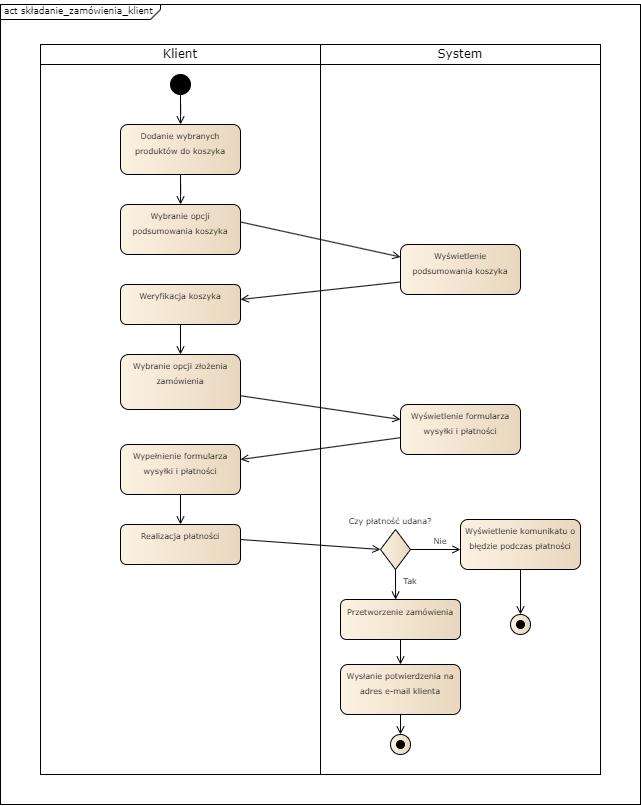

The diagram above was exported from draw.io. Its source (the exported page's mxGraphModel, read from the mxfile embedded in the PNG):
<mxGraphModel dx="1509" dy="821" grid="1" gridSize="10" guides="1" tooltips="1" connect="1" arrows="1" fold="1" page="1" pageScale="1" pageWidth="827" pageHeight="1169" math="0" shadow="0">
  <root>
    <mxCell id="0" />
    <mxCell id="1" parent="0" />
    <mxCell id="z22SKGCjVlnt71E5X0xT-3" value="" style="rounded=0;whiteSpace=wrap;html=1;" vertex="1" parent="1">
      <mxGeometry x="120" y="80" width="640" height="800" as="geometry" />
    </mxCell>
    <mxCell id="z22SKGCjVlnt71E5X0xT-4" value="" style="rounded=0;whiteSpace=wrap;html=1;" vertex="1" parent="1">
      <mxGeometry x="160" y="120" width="280" height="730" as="geometry" />
    </mxCell>
    <mxCell id="z22SKGCjVlnt71E5X0xT-5" value="" style="rounded=0;whiteSpace=wrap;html=1;" vertex="1" parent="1">
      <mxGeometry x="440" y="120" width="280" height="730" as="geometry" />
    </mxCell>
    <mxCell id="z22SKGCjVlnt71E5X0xT-6" value="&lt;font face=&quot;Verdana&quot;&gt;Klient&lt;/font&gt;" style="rounded=0;whiteSpace=wrap;html=1;" vertex="1" parent="1">
      <mxGeometry x="160" y="120" width="280" height="20" as="geometry" />
    </mxCell>
    <mxCell id="z22SKGCjVlnt71E5X0xT-7" value="&lt;font face=&quot;Verdana&quot;&gt;System&lt;/font&gt;" style="rounded=0;whiteSpace=wrap;html=1;" vertex="1" parent="1">
      <mxGeometry x="440" y="120" width="280" height="20" as="geometry" />
    </mxCell>
    <mxCell id="z22SKGCjVlnt71E5X0xT-8" value="" style="endArrow=none;html=1;rounded=0;" edge="1" parent="1">
      <mxGeometry width="50" height="50" relative="1" as="geometry">
        <mxPoint x="280" y="85" as="sourcePoint" />
        <mxPoint x="280" y="80" as="targetPoint" />
      </mxGeometry>
    </mxCell>
    <mxCell id="z22SKGCjVlnt71E5X0xT-9" value="" style="endArrow=none;html=1;rounded=0;" edge="1" parent="1">
      <mxGeometry width="50" height="50" relative="1" as="geometry">
        <mxPoint x="270" y="95" as="sourcePoint" />
        <mxPoint x="280" y="85" as="targetPoint" />
      </mxGeometry>
    </mxCell>
    <mxCell id="z22SKGCjVlnt71E5X0xT-10" value="" style="endArrow=none;html=1;rounded=0;" edge="1" parent="1">
      <mxGeometry width="50" height="50" relative="1" as="geometry">
        <mxPoint x="120" y="95" as="sourcePoint" />
        <mxPoint x="270" y="95" as="targetPoint" />
      </mxGeometry>
    </mxCell>
    <mxCell id="z22SKGCjVlnt71E5X0xT-11" value="&lt;font face=&quot;Verdana&quot; style=&quot;font-size: 9px;&quot;&gt;act składanie_zamówienia_klient&lt;/font&gt;" style="text;html=1;align=left;verticalAlign=bottom;whiteSpace=wrap;rounded=0;textShadow=0;fontStyle=0" vertex="1" parent="1">
      <mxGeometry x="122" y="75.4" width="168" height="20" as="geometry" />
    </mxCell>
    <mxCell id="z22SKGCjVlnt71E5X0xT-12" value="" style="edgeStyle=orthogonalEdgeStyle;rounded=0;orthogonalLoop=1;jettySize=auto;html=1;endArrow=open;endFill=0;" edge="1" parent="1" source="z22SKGCjVlnt71E5X0xT-13" target="z22SKGCjVlnt71E5X0xT-15">
      <mxGeometry relative="1" as="geometry" />
    </mxCell>
    <mxCell id="z22SKGCjVlnt71E5X0xT-13" value="" style="ellipse;whiteSpace=wrap;html=1;aspect=fixed;fillColor=#000000;" vertex="1" parent="1">
      <mxGeometry x="290" y="150" width="20" height="20" as="geometry" />
    </mxCell>
    <mxCell id="z22SKGCjVlnt71E5X0xT-14" value="" style="edgeStyle=orthogonalEdgeStyle;rounded=0;orthogonalLoop=1;jettySize=auto;html=1;endArrow=open;endFill=0;" edge="1" parent="1" source="z22SKGCjVlnt71E5X0xT-15" target="z22SKGCjVlnt71E5X0xT-18">
      <mxGeometry relative="1" as="geometry" />
    </mxCell>
    <mxCell id="z22SKGCjVlnt71E5X0xT-15" value="" style="rounded=1;whiteSpace=wrap;html=1;fillColor=#FCF2E3;gradientColor=#E8D7BE;gradientDirection=east;" vertex="1" parent="1">
      <mxGeometry x="240" y="200" width="120" height="50" as="geometry" />
    </mxCell>
    <mxCell id="z22SKGCjVlnt71E5X0xT-16" value="&lt;font style=&quot;font-size: 8px;&quot; face=&quot;Verdana&quot;&gt;Dodanie wybranych produktów do koszyka&lt;/font&gt;" style="text;html=1;align=center;verticalAlign=bottom;whiteSpace=wrap;rounded=0;textShadow=0;fontStyle=0" vertex="1" parent="1">
      <mxGeometry x="240" y="200" width="120" height="35" as="geometry" />
    </mxCell>
    <mxCell id="z22SKGCjVlnt71E5X0xT-17" value="" style="rounded=0;orthogonalLoop=1;jettySize=auto;html=1;endArrow=open;endFill=0;exitX=1;exitY=0.5;exitDx=0;exitDy=0;entryX=0;entryY=0.25;entryDx=0;entryDy=0;" edge="1" parent="1" source="z22SKGCjVlnt71E5X0xT-19" target="z22SKGCjVlnt71E5X0xT-55">
      <mxGeometry relative="1" as="geometry" />
    </mxCell>
    <mxCell id="z22SKGCjVlnt71E5X0xT-18" value="" style="whiteSpace=wrap;html=1;fillColor=#FCF2E3;rounded=1;gradientColor=#E8D7BE;gradientDirection=east;" vertex="1" parent="1">
      <mxGeometry x="240" y="280" width="120" height="50" as="geometry" />
    </mxCell>
    <mxCell id="z22SKGCjVlnt71E5X0xT-19" value="&lt;span style=&quot;font-family: Verdana; font-size: 8px;&quot;&gt;Wybranie opcji podsumowania koszyka&lt;/span&gt;" style="text;html=1;align=center;verticalAlign=bottom;whiteSpace=wrap;rounded=0;textShadow=0;fontStyle=0" vertex="1" parent="1">
      <mxGeometry x="240" y="280" width="120" height="35" as="geometry" />
    </mxCell>
    <mxCell id="z22SKGCjVlnt71E5X0xT-20" value="" style="rounded=0;orthogonalLoop=1;jettySize=auto;html=1;endArrow=open;endFill=0;exitX=1;exitY=0.75;exitDx=0;exitDy=0;entryX=0;entryY=0;entryDx=0;entryDy=0;" edge="1" parent="1" source="z22SKGCjVlnt71E5X0xT-51" target="z22SKGCjVlnt71E5X0xT-25">
      <mxGeometry relative="1" as="geometry" />
    </mxCell>
    <mxCell id="z22SKGCjVlnt71E5X0xT-21" value="" style="whiteSpace=wrap;html=1;fillColor=#FCF2E3;rounded=1;gradientColor=#E8D7BE;gradientDirection=east;" vertex="1" parent="1">
      <mxGeometry x="240" y="360" width="120" height="40" as="geometry" />
    </mxCell>
    <mxCell id="z22SKGCjVlnt71E5X0xT-22" value="&lt;font style=&quot;font-size: 8px;&quot; face=&quot;Verdana&quot;&gt;Weryfikacja koszyka&lt;/font&gt;" style="text;html=1;align=center;verticalAlign=bottom;whiteSpace=wrap;rounded=0;textShadow=0;fontStyle=0" vertex="1" parent="1">
      <mxGeometry x="240" y="360" width="120" height="20" as="geometry" />
    </mxCell>
    <mxCell id="z22SKGCjVlnt71E5X0xT-23" value="" style="rounded=0;orthogonalLoop=1;jettySize=auto;html=1;endArrow=open;endFill=0;entryX=1;entryY=0;entryDx=0;entryDy=0;" edge="1" parent="1" source="z22SKGCjVlnt71E5X0xT-24" target="z22SKGCjVlnt71E5X0xT-28">
      <mxGeometry relative="1" as="geometry" />
    </mxCell>
    <mxCell id="z22SKGCjVlnt71E5X0xT-24" value="" style="whiteSpace=wrap;html=1;fillColor=#FCF2E3;rounded=1;gradientColor=#E8D7BE;gradientDirection=east;" vertex="1" parent="1">
      <mxGeometry x="520" y="480" width="120" height="50" as="geometry" />
    </mxCell>
    <mxCell id="z22SKGCjVlnt71E5X0xT-25" value="&lt;font style=&quot;font-size: 8px;&quot; face=&quot;Verdana&quot;&gt;Wyświetlenie formularza wysyłki i płatności&lt;/font&gt;" style="text;html=1;align=center;verticalAlign=bottom;whiteSpace=wrap;rounded=0;textShadow=0;fontStyle=0" vertex="1" parent="1">
      <mxGeometry x="520" y="495" width="120" height="20" as="geometry" />
    </mxCell>
    <mxCell id="z22SKGCjVlnt71E5X0xT-26" value="" style="rounded=0;orthogonalLoop=1;jettySize=auto;html=1;endArrow=open;endFill=0;exitX=1;exitY=0.75;exitDx=0;exitDy=0;entryX=0;entryY=1;entryDx=0;entryDy=0;" edge="1" parent="1" source="z22SKGCjVlnt71E5X0xT-50" target="z22SKGCjVlnt71E5X0xT-34">
      <mxGeometry relative="1" as="geometry" />
    </mxCell>
    <mxCell id="z22SKGCjVlnt71E5X0xT-27" value="" style="whiteSpace=wrap;html=1;fillColor=#FCF2E3;rounded=1;gradientColor=#E8D7BE;gradientDirection=east;" vertex="1" parent="1">
      <mxGeometry x="240" y="520" width="120" height="50" as="geometry" />
    </mxCell>
    <mxCell id="z22SKGCjVlnt71E5X0xT-28" value="&lt;font style=&quot;font-size: 8px;&quot; face=&quot;Verdana&quot;&gt;Wypełnienie formularza wysyłki i płatności&lt;/font&gt;" style="text;html=1;align=center;verticalAlign=bottom;whiteSpace=wrap;rounded=0;textShadow=0;fontStyle=0" vertex="1" parent="1">
      <mxGeometry x="240" y="535" width="120" height="20" as="geometry" />
    </mxCell>
    <mxCell id="z22SKGCjVlnt71E5X0xT-29" value="" style="rhombus;whiteSpace=wrap;html=1;fillColor=#FCF2E3;rounded=0;gradientColor=#E8D7BE;gradientDirection=east;" vertex="1" parent="1">
      <mxGeometry x="500" y="605" width="30" height="40" as="geometry" />
    </mxCell>
    <mxCell id="z22SKGCjVlnt71E5X0xT-30" value="&lt;font face=&quot;Verdana&quot;&gt;&lt;span style=&quot;font-size: 8px;&quot;&gt;Czy płatność udana?&lt;/span&gt;&lt;/font&gt;" style="text;html=1;align=center;verticalAlign=bottom;whiteSpace=wrap;rounded=0;textShadow=0;fontStyle=0" vertex="1" parent="1">
      <mxGeometry x="450" y="585" width="120" height="20" as="geometry" />
    </mxCell>
    <mxCell id="z22SKGCjVlnt71E5X0xT-31" value="" style="whiteSpace=wrap;html=1;fillColor=#FCF2E3;rounded=1;gradientColor=#E8D7BE;gradientDirection=east;" vertex="1" parent="1">
      <mxGeometry x="580" y="595" width="120" height="50" as="geometry" />
    </mxCell>
    <mxCell id="z22SKGCjVlnt71E5X0xT-32" value="&lt;font style=&quot;font-size: 8px;&quot; face=&quot;Verdana&quot;&gt;Wyświetlenie komunikatu o błędzie podczas płatności&lt;/font&gt;" style="text;html=1;align=center;verticalAlign=bottom;whiteSpace=wrap;rounded=0;textShadow=0;fontStyle=0" vertex="1" parent="1">
      <mxGeometry x="580" y="610" width="120" height="20" as="geometry" />
    </mxCell>
    <mxCell id="z22SKGCjVlnt71E5X0xT-33" value="" style="endArrow=open;html=1;rounded=0;exitX=1;exitY=0.5;exitDx=0;exitDy=0;entryX=0;entryY=0.75;entryDx=0;entryDy=0;endFill=0;" edge="1" parent="1" source="z22SKGCjVlnt71E5X0xT-29" target="z22SKGCjVlnt71E5X0xT-32">
      <mxGeometry width="50" height="50" relative="1" as="geometry">
        <mxPoint x="470" y="550" as="sourcePoint" />
        <mxPoint x="520" y="500" as="targetPoint" />
      </mxGeometry>
    </mxCell>
    <mxCell id="z22SKGCjVlnt71E5X0xT-34" value="&lt;font face=&quot;Verdana&quot;&gt;&lt;span style=&quot;font-size: 8px;&quot;&gt;Nie&lt;/span&gt;&lt;/font&gt;" style="text;html=1;align=center;verticalAlign=bottom;whiteSpace=wrap;rounded=0;textShadow=0;fontStyle=0" vertex="1" parent="1">
      <mxGeometry x="500" y="605" width="120" height="20" as="geometry" />
    </mxCell>
    <mxCell id="z22SKGCjVlnt71E5X0xT-35" value="" style="whiteSpace=wrap;html=1;fillColor=#FCF2E3;rounded=1;gradientColor=#E8D7BE;gradientDirection=east;" vertex="1" parent="1">
      <mxGeometry x="460" y="675" width="120" height="40" as="geometry" />
    </mxCell>
    <mxCell id="z22SKGCjVlnt71E5X0xT-36" value="&lt;font style=&quot;font-size: 8px;&quot; face=&quot;Verdana&quot;&gt;Przetworzenie zamówienia&lt;/font&gt;" style="text;html=1;align=center;verticalAlign=bottom;whiteSpace=wrap;rounded=0;textShadow=0;fontStyle=0" vertex="1" parent="1">
      <mxGeometry x="460" y="676" width="120" height="20" as="geometry" />
    </mxCell>
    <mxCell id="z22SKGCjVlnt71E5X0xT-37" value="" style="endArrow=open;html=1;rounded=0;exitX=0.5;exitY=1;exitDx=0;exitDy=0;entryX=0.459;entryY=0.003;entryDx=0;entryDy=0;endFill=0;entryPerimeter=0;" edge="1" parent="1" source="z22SKGCjVlnt71E5X0xT-29" target="z22SKGCjVlnt71E5X0xT-35">
      <mxGeometry width="50" height="50" relative="1" as="geometry">
        <mxPoint x="540" y="635" as="sourcePoint" />
        <mxPoint x="590" y="635" as="targetPoint" />
      </mxGeometry>
    </mxCell>
    <mxCell id="z22SKGCjVlnt71E5X0xT-38" value="&lt;font face=&quot;Verdana&quot;&gt;&lt;span style=&quot;font-size: 8px;&quot;&gt;Tak&lt;/span&gt;&lt;/font&gt;" style="text;html=1;align=center;verticalAlign=bottom;whiteSpace=wrap;rounded=0;textShadow=0;fontStyle=0" vertex="1" parent="1">
      <mxGeometry x="470" y="645" width="120" height="20" as="geometry" />
    </mxCell>
    <mxCell id="z22SKGCjVlnt71E5X0xT-39" value="" style="ellipse;whiteSpace=wrap;html=1;aspect=fixed;fillColor=#FCF2E3;gradientColor=#E8D7BE;gradientDirection=east;" vertex="1" parent="1">
      <mxGeometry x="630" y="690" width="20" height="20" as="geometry" />
    </mxCell>
    <mxCell id="z22SKGCjVlnt71E5X0xT-40" value="" style="ellipse;whiteSpace=wrap;html=1;aspect=fixed;fillColor=#000000;" vertex="1" parent="1">
      <mxGeometry x="636" y="696" width="8" height="8" as="geometry" />
    </mxCell>
    <mxCell id="z22SKGCjVlnt71E5X0xT-41" value="" style="whiteSpace=wrap;html=1;fillColor=#FCF2E3;rounded=1;gradientColor=#E8D7BE;gradientDirection=east;" vertex="1" parent="1">
      <mxGeometry x="460" y="740" width="120" height="50" as="geometry" />
    </mxCell>
    <mxCell id="z22SKGCjVlnt71E5X0xT-42" value="&lt;font style=&quot;font-size: 8px;&quot; face=&quot;Verdana&quot;&gt;Wysłanie potwierdzenia na adres e-mail klienta&lt;/font&gt;" style="text;html=1;align=center;verticalAlign=bottom;whiteSpace=wrap;rounded=0;textShadow=0;fontStyle=0" vertex="1" parent="1">
      <mxGeometry x="460" y="755" width="120" height="20" as="geometry" />
    </mxCell>
    <mxCell id="z22SKGCjVlnt71E5X0xT-43" value="" style="edgeStyle=orthogonalEdgeStyle;rounded=0;orthogonalLoop=1;jettySize=auto;html=1;endArrow=open;endFill=0;exitX=0.5;exitY=1;exitDx=0;exitDy=0;entryX=0.5;entryY=0;entryDx=0;entryDy=0;" edge="1" parent="1" source="z22SKGCjVlnt71E5X0xT-35" target="z22SKGCjVlnt71E5X0xT-41">
      <mxGeometry relative="1" as="geometry">
        <mxPoint x="320" y="445" as="sourcePoint" />
        <mxPoint x="320" y="485" as="targetPoint" />
      </mxGeometry>
    </mxCell>
    <mxCell id="z22SKGCjVlnt71E5X0xT-44" value="" style="edgeStyle=orthogonalEdgeStyle;rounded=0;orthogonalLoop=1;jettySize=auto;html=1;endArrow=open;endFill=0;exitX=0.5;exitY=1;exitDx=0;exitDy=0;entryX=0.5;entryY=0;entryDx=0;entryDy=0;" edge="1" parent="1" source="z22SKGCjVlnt71E5X0xT-41" target="z22SKGCjVlnt71E5X0xT-45">
      <mxGeometry relative="1" as="geometry">
        <mxPoint x="530" y="745" as="sourcePoint" />
        <mxPoint x="520" y="865" as="targetPoint" />
      </mxGeometry>
    </mxCell>
    <mxCell id="z22SKGCjVlnt71E5X0xT-45" value="" style="ellipse;whiteSpace=wrap;html=1;aspect=fixed;fillColor=#FCF2E3;gradientColor=#E8D7BE;gradientDirection=east;" vertex="1" parent="1">
      <mxGeometry x="510" y="810" width="20" height="20" as="geometry" />
    </mxCell>
    <mxCell id="z22SKGCjVlnt71E5X0xT-46" value="" style="ellipse;whiteSpace=wrap;html=1;aspect=fixed;fillColor=#000000;" vertex="1" parent="1">
      <mxGeometry x="516" y="816" width="8" height="8" as="geometry" />
    </mxCell>
    <mxCell id="z22SKGCjVlnt71E5X0xT-47" value="" style="edgeStyle=orthogonalEdgeStyle;rounded=0;orthogonalLoop=1;jettySize=auto;html=1;endArrow=open;endFill=0;exitX=0.5;exitY=1;exitDx=0;exitDy=0;entryX=0.5;entryY=0;entryDx=0;entryDy=0;" edge="1" parent="1" source="z22SKGCjVlnt71E5X0xT-31" target="z22SKGCjVlnt71E5X0xT-39">
      <mxGeometry relative="1" as="geometry">
        <mxPoint x="530" y="745" as="sourcePoint" />
        <mxPoint x="530" y="785" as="targetPoint" />
      </mxGeometry>
    </mxCell>
    <mxCell id="z22SKGCjVlnt71E5X0xT-48" value="" style="whiteSpace=wrap;html=1;fillColor=#FCF2E3;rounded=1;gradientColor=#E8D7BE;gradientDirection=east;" vertex="1" parent="1">
      <mxGeometry x="240" y="600" width="120" height="40" as="geometry" />
    </mxCell>
    <mxCell id="z22SKGCjVlnt71E5X0xT-49" value="" style="edgeStyle=orthogonalEdgeStyle;rounded=0;orthogonalLoop=1;jettySize=auto;html=1;endArrow=open;endFill=0;entryX=0.5;entryY=0;entryDx=0;entryDy=0;exitX=0.5;exitY=1;exitDx=0;exitDy=0;" edge="1" parent="1" source="z22SKGCjVlnt71E5X0xT-27" target="z22SKGCjVlnt71E5X0xT-50">
      <mxGeometry relative="1" as="geometry">
        <mxPoint x="299.83" y="610" as="sourcePoint" />
        <mxPoint x="299.83" y="650" as="targetPoint" />
        <Array as="points" />
      </mxGeometry>
    </mxCell>
    <mxCell id="z22SKGCjVlnt71E5X0xT-50" value="&lt;font face=&quot;Verdana&quot;&gt;&lt;span style=&quot;font-size: 8px;&quot;&gt;Realizacja płatności&lt;/span&gt;&lt;/font&gt;" style="text;html=1;align=center;verticalAlign=bottom;whiteSpace=wrap;rounded=0;textShadow=0;fontStyle=0" vertex="1" parent="1">
      <mxGeometry x="240" y="600" width="120" height="20" as="geometry" />
    </mxCell>
    <mxCell id="z22SKGCjVlnt71E5X0xT-51" value="" style="whiteSpace=wrap;html=1;fillColor=#FCF2E3;rounded=1;gradientColor=#E8D7BE;gradientDirection=east;" vertex="1" parent="1">
      <mxGeometry x="240" y="430" width="120" height="55" as="geometry" />
    </mxCell>
    <mxCell id="z22SKGCjVlnt71E5X0xT-52" value="&lt;span style=&quot;font-family: Verdana; font-size: 8px;&quot;&gt;Wybranie opcji złożenia zamówienia&lt;/span&gt;" style="text;html=1;align=center;verticalAlign=bottom;whiteSpace=wrap;rounded=0;textShadow=0;fontStyle=0" vertex="1" parent="1">
      <mxGeometry x="240" y="430" width="120" height="35" as="geometry" />
    </mxCell>
    <mxCell id="z22SKGCjVlnt71E5X0xT-53" value="" style="edgeStyle=orthogonalEdgeStyle;rounded=0;orthogonalLoop=1;jettySize=auto;html=1;endArrow=open;endFill=0;entryX=0.5;entryY=0;entryDx=0;entryDy=0;exitX=0.5;exitY=1;exitDx=0;exitDy=0;" edge="1" parent="1" source="z22SKGCjVlnt71E5X0xT-21" target="z22SKGCjVlnt71E5X0xT-52">
      <mxGeometry relative="1" as="geometry">
        <mxPoint x="299.92" y="430" as="sourcePoint" />
        <mxPoint x="299.92" y="450" as="targetPoint" />
      </mxGeometry>
    </mxCell>
    <mxCell id="z22SKGCjVlnt71E5X0xT-55" value="" style="whiteSpace=wrap;html=1;fillColor=#FCF2E3;rounded=1;gradientColor=#E8D7BE;gradientDirection=east;" vertex="1" parent="1">
      <mxGeometry x="520" y="320" width="120" height="50" as="geometry" />
    </mxCell>
    <mxCell id="z22SKGCjVlnt71E5X0xT-56" value="&lt;font style=&quot;font-size: 8px;&quot; face=&quot;Verdana&quot;&gt;Wyświetlenie podsumowania koszyka&lt;/font&gt;" style="text;html=1;align=center;verticalAlign=bottom;whiteSpace=wrap;rounded=0;textShadow=0;fontStyle=0" vertex="1" parent="1">
      <mxGeometry x="530" y="335" width="100" height="20" as="geometry" />
    </mxCell>
    <mxCell id="z22SKGCjVlnt71E5X0xT-57" value="" style="rounded=0;orthogonalLoop=1;jettySize=auto;html=1;endArrow=open;endFill=0;exitX=0;exitY=0.75;exitDx=0;exitDy=0;entryX=1;entryY=0.75;entryDx=0;entryDy=0;" edge="1" parent="1" source="z22SKGCjVlnt71E5X0xT-55" target="z22SKGCjVlnt71E5X0xT-22">
      <mxGeometry relative="1" as="geometry">
        <mxPoint x="370" y="308" as="sourcePoint" />
        <mxPoint x="530" y="345" as="targetPoint" />
      </mxGeometry>
    </mxCell>
  </root>
</mxGraphModel>